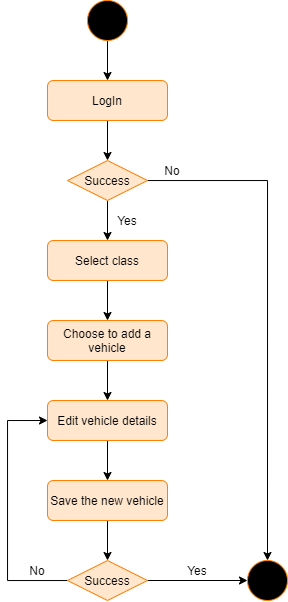

The diagram above was exported from draw.io. Its source (the exported page's mxGraphModel, read from the mxfile embedded in the PNG):
<mxGraphModel dx="981" dy="499" grid="1" gridSize="10" guides="1" tooltips="1" connect="1" arrows="1" fold="1" page="1" pageScale="1" pageWidth="850" pageHeight="1100" math="0" shadow="0">
  <root>
    <mxCell id="0" />
    <mxCell id="1" parent="0" />
    <mxCell id="-eiMMFXFjmBQxCSmzb4P-17" value="No" style="text;html=1;strokeColor=none;fillColor=none;align=center;verticalAlign=middle;whiteSpace=wrap;rounded=0;" vertex="1" parent="1">
      <mxGeometry x="290" y="560" width="40" height="20" as="geometry" />
    </mxCell>
    <mxCell id="-eiMMFXFjmBQxCSmzb4P-18" value="Yes" style="text;html=1;strokeColor=none;fillColor=none;align=center;verticalAlign=middle;whiteSpace=wrap;rounded=0;" vertex="1" parent="1">
      <mxGeometry x="450" y="560" width="40" height="20" as="geometry" />
    </mxCell>
    <mxCell id="-eiMMFXFjmBQxCSmzb4P-42" value="" style="edgeStyle=orthogonalEdgeStyle;rounded=0;orthogonalLoop=1;jettySize=auto;html=1;strokeColor=#000000;strokeWidth=1;" edge="1" parent="1" source="-eiMMFXFjmBQxCSmzb4P-31" target="-eiMMFXFjmBQxCSmzb4P-32">
      <mxGeometry relative="1" as="geometry" />
    </mxCell>
    <mxCell id="-eiMMFXFjmBQxCSmzb4P-31" value="" style="ellipse;whiteSpace=wrap;html=1;aspect=fixed;gradientColor=none;fillColor=#000000;strokeColor=#FF8000;" vertex="1" parent="1">
      <mxGeometry x="360" width="40" height="40" as="geometry" />
    </mxCell>
    <mxCell id="-eiMMFXFjmBQxCSmzb4P-43" value="" style="edgeStyle=orthogonalEdgeStyle;rounded=0;orthogonalLoop=1;jettySize=auto;html=1;strokeColor=#000000;strokeWidth=1;" edge="1" parent="1" source="-eiMMFXFjmBQxCSmzb4P-32" target="-eiMMFXFjmBQxCSmzb4P-34">
      <mxGeometry relative="1" as="geometry" />
    </mxCell>
    <mxCell id="-eiMMFXFjmBQxCSmzb4P-32" value="LogIn" style="rounded=1;whiteSpace=wrap;html=1;fillColor=#FFE6CC;strokeColor=#FF8000;" vertex="1" parent="1">
      <mxGeometry x="320" y="80" width="120" height="40" as="geometry" />
    </mxCell>
    <mxCell id="-eiMMFXFjmBQxCSmzb4P-45" value="" style="edgeStyle=orthogonalEdgeStyle;rounded=0;orthogonalLoop=1;jettySize=auto;html=1;strokeColor=#000000;strokeWidth=1;" edge="1" parent="1" source="-eiMMFXFjmBQxCSmzb4P-33" target="-eiMMFXFjmBQxCSmzb4P-35">
      <mxGeometry relative="1" as="geometry" />
    </mxCell>
    <mxCell id="-eiMMFXFjmBQxCSmzb4P-33" value="Select class" style="rounded=1;whiteSpace=wrap;html=1;strokeColor=#FF8000;fillColor=#FFE6CC;gradientColor=none;" vertex="1" parent="1">
      <mxGeometry x="320" y="240" width="120" height="40" as="geometry" />
    </mxCell>
    <mxCell id="-eiMMFXFjmBQxCSmzb4P-44" value="" style="edgeStyle=orthogonalEdgeStyle;rounded=0;orthogonalLoop=1;jettySize=auto;html=1;strokeColor=#000000;strokeWidth=1;" edge="1" parent="1" source="-eiMMFXFjmBQxCSmzb4P-34" target="-eiMMFXFjmBQxCSmzb4P-33">
      <mxGeometry relative="1" as="geometry" />
    </mxCell>
    <mxCell id="-eiMMFXFjmBQxCSmzb4P-49" style="edgeStyle=orthogonalEdgeStyle;rounded=0;orthogonalLoop=1;jettySize=auto;html=1;entryX=0.5;entryY=0;entryDx=0;entryDy=0;strokeColor=#000000;strokeWidth=1;" edge="1" parent="1" source="-eiMMFXFjmBQxCSmzb4P-34" target="-eiMMFXFjmBQxCSmzb4P-39">
      <mxGeometry relative="1" as="geometry" />
    </mxCell>
    <mxCell id="-eiMMFXFjmBQxCSmzb4P-34" value="Success" style="rhombus;whiteSpace=wrap;html=1;strokeColor=#FF8000;fillColor=#FFE6CC;gradientColor=none;" vertex="1" parent="1">
      <mxGeometry x="340" y="160" width="80" height="40" as="geometry" />
    </mxCell>
    <mxCell id="-eiMMFXFjmBQxCSmzb4P-46" value="" style="edgeStyle=orthogonalEdgeStyle;rounded=0;orthogonalLoop=1;jettySize=auto;html=1;strokeColor=#000000;strokeWidth=1;" edge="1" parent="1" source="-eiMMFXFjmBQxCSmzb4P-35" target="-eiMMFXFjmBQxCSmzb4P-36">
      <mxGeometry relative="1" as="geometry" />
    </mxCell>
    <mxCell id="-eiMMFXFjmBQxCSmzb4P-35" value="Choose to add a vehicle" style="rounded=1;whiteSpace=wrap;html=1;strokeColor=#FF8000;fillColor=#FFE6CC;gradientColor=none;" vertex="1" parent="1">
      <mxGeometry x="320" y="320" width="120" height="40" as="geometry" />
    </mxCell>
    <mxCell id="-eiMMFXFjmBQxCSmzb4P-47" value="" style="edgeStyle=orthogonalEdgeStyle;rounded=0;orthogonalLoop=1;jettySize=auto;html=1;strokeColor=#000000;strokeWidth=1;" edge="1" parent="1" source="-eiMMFXFjmBQxCSmzb4P-36" target="-eiMMFXFjmBQxCSmzb4P-37">
      <mxGeometry relative="1" as="geometry" />
    </mxCell>
    <mxCell id="-eiMMFXFjmBQxCSmzb4P-36" value="Edit vehicle details" style="rounded=1;whiteSpace=wrap;html=1;strokeColor=#FF8000;fillColor=#FFE6CC;gradientColor=none;" vertex="1" parent="1">
      <mxGeometry x="320" y="400" width="120" height="40" as="geometry" />
    </mxCell>
    <mxCell id="-eiMMFXFjmBQxCSmzb4P-48" value="" style="edgeStyle=orthogonalEdgeStyle;rounded=0;orthogonalLoop=1;jettySize=auto;html=1;strokeColor=#000000;strokeWidth=1;" edge="1" parent="1" source="-eiMMFXFjmBQxCSmzb4P-37" target="-eiMMFXFjmBQxCSmzb4P-38">
      <mxGeometry relative="1" as="geometry" />
    </mxCell>
    <mxCell id="-eiMMFXFjmBQxCSmzb4P-37" value="Save the new vehicle" style="rounded=1;whiteSpace=wrap;html=1;strokeColor=#FF8000;fillColor=#FFE6CC;gradientColor=none;" vertex="1" parent="1">
      <mxGeometry x="320" y="480" width="120" height="40" as="geometry" />
    </mxCell>
    <mxCell id="-eiMMFXFjmBQxCSmzb4P-40" value="" style="edgeStyle=orthogonalEdgeStyle;rounded=0;orthogonalLoop=1;jettySize=auto;html=1;strokeColor=#000000;strokeWidth=1;" edge="1" parent="1" source="-eiMMFXFjmBQxCSmzb4P-38" target="-eiMMFXFjmBQxCSmzb4P-39">
      <mxGeometry relative="1" as="geometry" />
    </mxCell>
    <mxCell id="-eiMMFXFjmBQxCSmzb4P-41" style="edgeStyle=orthogonalEdgeStyle;rounded=0;orthogonalLoop=1;jettySize=auto;html=1;strokeColor=#000000;strokeWidth=1;entryX=0;entryY=0.5;entryDx=0;entryDy=0;" edge="1" parent="1" source="-eiMMFXFjmBQxCSmzb4P-38" target="-eiMMFXFjmBQxCSmzb4P-36">
      <mxGeometry relative="1" as="geometry">
        <mxPoint x="280" y="420" as="targetPoint" />
        <Array as="points">
          <mxPoint x="280" y="580" />
          <mxPoint x="280" y="420" />
        </Array>
      </mxGeometry>
    </mxCell>
    <mxCell id="-eiMMFXFjmBQxCSmzb4P-38" value="Success" style="rhombus;whiteSpace=wrap;html=1;strokeColor=#FF8000;fillColor=#FFE6CC;gradientColor=none;" vertex="1" parent="1">
      <mxGeometry x="340" y="560" width="80" height="40" as="geometry" />
    </mxCell>
    <mxCell id="-eiMMFXFjmBQxCSmzb4P-39" value="" style="ellipse;whiteSpace=wrap;html=1;aspect=fixed;gradientColor=none;strokeColor=#FF8000;fillColor=#000000;" vertex="1" parent="1">
      <mxGeometry x="520" y="560" width="40" height="40" as="geometry" />
    </mxCell>
    <mxCell id="-eiMMFXFjmBQxCSmzb4P-50" value="No" style="text;html=1;strokeColor=none;fillColor=none;align=center;verticalAlign=middle;whiteSpace=wrap;rounded=0;" vertex="1" parent="1">
      <mxGeometry x="425" y="160" width="40" height="20" as="geometry" />
    </mxCell>
    <mxCell id="-eiMMFXFjmBQxCSmzb4P-51" value="Yes" style="text;html=1;strokeColor=none;fillColor=none;align=center;verticalAlign=middle;whiteSpace=wrap;rounded=0;" vertex="1" parent="1">
      <mxGeometry x="380" y="210" width="40" height="20" as="geometry" />
    </mxCell>
  </root>
</mxGraphModel>